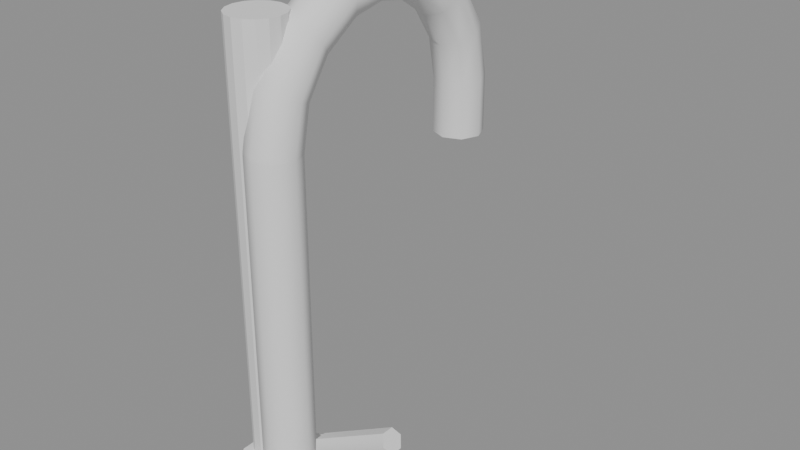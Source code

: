 # Source: model.blend  (saved by Blender 4.5.87; exported with 4.5.12 LTS)
import bpy
from mathutils import Matrix  # noqa: F401  (used for matrix-valued properties, if any)

bpy.ops.wm.read_factory_settings(use_empty=True)
scene = bpy.context.scene
scene.name = 'Scene'

# ---- collections
col_a = bpy.data.collections.new('a'); scene.collection.children.link(col_a)
col_b = bpy.data.collections.new('b'); scene.collection.children.link(col_b)

# ---- materials (node trees are filled in below, after node groups)
mat_grey6 = bpy.data.materials.new('grey6')
mat_grey3 = bpy.data.materials.new('grey3')

# ---- material node trees

# ---- meshes
me_a_body = bpy.data.meshes.new('a_body')
me_a_body.from_pydata([(0.0, 0.012, 2.235e-08), (0.0, 0.012, 0.2), (0.004592, 0.01109, 2.235e-08), (0.004592, 0.01109, 0.2), (0.008485, 0.008485, 2.235e-08), (0.008485, 0.008485, 0.2), (0.01109, 0.004592, 2.235e-08), (0.01109, 0.004592, 0.2), (0.012, 0.0, 2.235e-08), (0.012, 0.0, 0.2), (0.01109, -0.004592, 2.235e-08), (0.01109, -0.004592, 0.2), (0.008485, -0.008485, 2.235e-08), (0.008485, -0.008485, 0.2), (0.004592, -0.01109, 2.235e-08), (0.004592, -0.01109, 0.2), (0.0, -0.012, 2.235e-08), (0.0, -0.012, 0.2), (-0.004592, -0.01109, 2.235e-08), (-0.004592, -0.01109, 0.2), (-0.008485, -0.008485, 2.235e-08), (-0.008485, -0.008485, 0.2), (-0.01109, -0.004592, 2.235e-08), (-0.01109, -0.004592, 0.2), (-0.012, 0.0, 2.235e-08), (-0.012, 0.0, 0.2), (-0.01109, 0.004592, 2.235e-08), (-0.01109, 0.004592, 0.2), (-0.008485, 0.008485, 2.235e-08), (-0.008485, 0.008485, 0.2), (-0.004592, 0.01109, 2.235e-08), (-0.004592, 0.01109, 0.2)], [], [(0, 1, 3, 2), (2, 3, 5, 4), (4, 5, 7, 6), (6, 7, 9, 8), (8, 9, 11, 10), (10, 11, 13, 12), (12, 13, 15, 14), (14, 15, 17, 16), (16, 17, 19, 18), (18, 19, 21, 20), (20, 21, 23, 22), (22, 23, 25, 24), (24, 25, 27, 26), (26, 27, 29, 28), (3, 1, 31, 29, 27, 25, 23, 21, 19, 17, 15, 13, 11, 9, 7, 5), (28, 29, 31, 30), (30, 31, 1, 0), (0, 2, 4, 6, 8, 10, 12, 14, 16, 18, 20, 22, 24, 26, 28, 30)])
me_a_body.materials.append(mat_grey6)
me_a_body.update()
me_b_body = bpy.data.meshes.new('b_body')
me_b_body.from_pydata([(0.002222, 0.002778, 0.01), (0.01, 0.006, 0.01), (0.01, 0.017, 0.0), (0.01, 0.017, 0.012), (0.02293, 0.0128, 0.0), (0.02293, 0.0128, 0.012), (0.03092, 0.001798, 0.0), (0.03092, 0.001798, 0.012), (0.03092, -0.0118, 0.0), (0.03092, -0.0118, 0.012), (0.02293, -0.0228, 0.0), (0.02293, -0.0228, 0.012), (0.01, -0.027, 0.0), (0.01, -0.027, 0.012), (-0.002931, -0.0228, 0.0), (-0.002931, -0.0228, 0.012), (-0.01092, -0.0118, 0.0), (-0.01092, -0.0118, 0.012), (-0.01092, 0.001798, 0.0), (-0.01092, 0.001798, 0.012), (-0.002931, 0.0128, 0.0), (-0.002931, 0.0128, 0.012), (-0.001, -0.005, 0.01), (0.002222, -0.01278, 0.01), (0.01, -0.016, 0.01), (0.01778, -0.01278, 0.01), (0.021, -0.005, 0.01), (0.01778, 0.002778, 0.01), (0.01, 0.006, 0.15), (0.002222, 0.002778, 0.15), (0.002222, -0.01278, 0.15), (0.01, -0.016, 0.15), (0.01778, -0.01278, 0.15), (0.021, -0.005, 0.15), (0.01778, 0.002778, 0.15), (0.01, 0.005789, 0.1479), (0.002222, 0.002629, 0.1485), (-0.001, -0.005, 0.15), (0.002222, -0.01263, 0.1515), (0.01, -0.01579, 0.1521), (0.01778, -0.01263, 0.1515), (0.01778, 0.002629, 0.1485), (0.01, 0.009349, 0.1668), (0.002222, 0.006373, 0.1681), (-0.001, -0.0008134, 0.171), (0.002222, -0.007999, 0.174), (0.01, -0.01098, 0.1753), (0.01778, -0.007999, 0.174), (0.021, -0.0008134, 0.171), (0.01778, 0.006373, 0.1681), (0.01, 0.01889, 0.1811), (0.002222, 0.01661, 0.1834), (-0.001, 0.01111, 0.1889), (0.002222, 0.005609, 0.1944), (0.01, 0.003331, 0.1967), (0.01778, 0.005609, 0.1944), (0.021, 0.01111, 0.1889), (0.01778, 0.01661, 0.1834), (0.01, 0.03316, 0.1907), (0.002222, 0.03193, 0.1936), (-0.001, 0.02895, 0.2008), (0.002222, 0.02598, 0.208), (0.01, 0.02474, 0.211), (0.01778, 0.02598, 0.208), (0.021, 0.02895, 0.2008), (0.01778, 0.03193, 0.1936), (0.01, 0.05, 0.194), (0.002222, 0.05, 0.1972), (-0.001, 0.05, 0.205), (0.002222, 0.05, 0.2128), (0.01, 0.05, 0.216), (0.01778, 0.05, 0.2128), (0.021, 0.05, 0.205), (0.01778, 0.05, 0.1972), (0.01, 0.06684, 0.1907), (0.002222, 0.06807, 0.1936), (-0.001, 0.07105, 0.2008), (0.002222, 0.07402, 0.208), (0.01, 0.07526, 0.211), (0.01778, 0.07402, 0.208), (0.021, 0.07105, 0.2008), (0.01778, 0.06807, 0.1936), (0.01, 0.08111, 0.1811), (0.002222, 0.08339, 0.1834), (-0.001, 0.08889, 0.1889), (0.002222, 0.09439, 0.1944), (0.01, 0.09667, 0.1967), (0.01778, 0.09439, 0.1944), (0.021, 0.08889, 0.1889), (0.01778, 0.08339, 0.1834), (0.01, 0.09065, 0.1668), (0.002222, 0.09363, 0.1681), (-0.001, 0.1008, 0.171), (0.002222, 0.108, 0.174), (0.01, 0.111, 0.1753), (0.01778, 0.108, 0.174), (0.021, 0.1008, 0.171), (0.01778, 0.09363, 0.1681), (0.01, 0.09405, 0.149), (0.002222, 0.09725, 0.1493), (-0.001, 0.105, 0.15), (0.002222, 0.1127, 0.1507), (0.01, 0.116, 0.151), (0.01778, 0.1127, 0.1507), (0.021, 0.105, 0.15), (0.01778, 0.09725, 0.1493), (0.01, 0.094, 0.125), (0.002222, 0.09722, 0.125), (-0.001, 0.105, 0.125), (0.002222, 0.1128, 0.125), (0.01, 0.116, 0.125), (0.01778, 0.1128, 0.125), (0.021, 0.105, 0.125), (0.01778, 0.09722, 0.125), (0.03, -0.01, 0.03), (0.03215, -0.0075, 0.02624), (0.03215, -0.0025, 0.02624), (0.03, 4.657e-09, 0.03), (0.02785, -0.0025, 0.03376), (0.02785, -0.0075, 0.03376), (0.065, -0.01, 0.05), (0.06715, -0.0075, 0.04624), (0.06715, -0.0025, 0.04624), (0.065, 4.657e-09, 0.05), (0.06285, -0.0025, 0.05376), (0.06285, -0.0075, 0.05376)], [], [(36, 37, 44, 43), (28, 29, 36, 35), (2, 3, 5, 4), (37, 38, 45, 44), (27, 1, 28, 34), (4, 5, 7, 6), (34, 28, 35, 41), (26, 27, 34, 33), (6, 7, 9, 8), (33, 34, 41), (25, 26, 33, 32), (8, 9, 11, 10), (32, 33, 40), (24, 25, 32, 31), (10, 11, 13, 12), (31, 32, 40, 39), (23, 24, 31, 30), (12, 13, 15, 14), (30, 31, 39, 38), (22, 23, 30, 37), (14, 15, 17, 16), (37, 30, 38), (0, 22, 37, 29), (16, 17, 19, 18), (5, 3, 21, 19, 17, 15, 13, 11, 9, 7), (1, 0, 29, 28), (18, 19, 21, 20), (35, 36, 43, 42), (29, 37, 36), (20, 21, 3, 2), (2, 4, 6, 8, 10, 12, 14, 16, 18, 20), (38, 39, 46, 45), (39, 40, 47, 46), (40, 33, 48, 47), (33, 41, 49, 48), (41, 35, 42, 49), (42, 43, 51, 50), (43, 44, 52, 51), (44, 45, 53, 52), (45, 46, 54, 53), (46, 47, 55, 54), (47, 48, 56, 55), (48, 49, 57, 56), (49, 42, 50, 57), (50, 51, 59, 58), (51, 52, 60, 59), (52, 53, 61, 60), (53, 54, 62, 61), (54, 55, 63, 62), (55, 56, 64, 63), (56, 57, 65, 64), (57, 50, 58, 65), (58, 59, 67, 66), (59, 60, 68, 67), (60, 61, 69, 68), (61, 62, 70, 69), (62, 63, 71, 70), (63, 64, 72, 71), (64, 65, 73, 72), (65, 58, 66, 73), (66, 67, 75, 74), (67, 68, 76, 75), (68, 69, 77, 76), (69, 70, 78, 77), (70, 71, 79, 78), (71, 72, 80, 79), (72, 73, 81, 80), (73, 66, 74, 81), (74, 75, 83, 82), (75, 76, 84, 83), (76, 77, 85, 84), (77, 78, 86, 85), (78, 79, 87, 86), (79, 80, 88, 87), (80, 81, 89, 88), (81, 74, 82, 89), (82, 83, 91, 90), (83, 84, 92, 91), (84, 85, 93, 92), (85, 86, 94, 93), (86, 87, 95, 94), (87, 88, 96, 95), (88, 89, 97, 96), (89, 82, 90, 97), (90, 91, 99, 98), (91, 92, 100, 99), (92, 93, 101, 100), (93, 94, 102, 101), (94, 95, 103, 102), (95, 96, 104, 103), (96, 97, 105, 104), (97, 90, 98, 105), (98, 99, 107, 106), (99, 100, 108, 107), (100, 101, 109, 108), (101, 102, 110, 109), (102, 103, 111, 110), (103, 104, 112, 111), (104, 105, 113, 112), (105, 98, 106, 113), (27, 26, 25, 24, 23, 22, 0, 1), (106, 107, 108, 109, 110, 111, 112, 113), (114, 115, 121, 120), (115, 116, 122, 121), (116, 117, 123, 122), (117, 118, 124, 123), (118, 119, 125, 124), (119, 114, 120, 125), (119, 118, 117, 116, 115, 114), (120, 121, 122, 123, 124, 125)])
me_b_body.polygons.foreach_set('use_smooth', [True] * 110)
_k = set([(0, 1), (0, 22), (1, 27), (2, 4), (2, 20), (3, 5), (3, 21), (4, 6), (5, 7), (6, 8), (7, 9), (8, 10), (9, 11), (10, 12), (11, 13), (12, 14), (13, 15), (14, 16), (15, 17), (16, 18), (17, 19), (18, 20), (19, 21), (22, 23), (23, 24), (24, 25), (25, 26), (26, 27), (28, 29), (28, 34), (29, 37), (33, 34), (33, 41), (35, 36), (35, 41), (36, 37), (106, 107), (106, 113), (107, 108), (108, 109), (109, 110), (110, 111), (111, 112), (112, 113), (114, 115), (114, 119), (115, 116), (115, 121), (116, 117), (116, 122), (117, 118), (118, 119), (118, 124), (119, 125), (120, 121), (120, 125), (121, 122), (122, 123), (123, 124), (124, 125)])
me_b_body.attributes.new('sharp_edge', 'BOOLEAN', 'EDGE').data.foreach_set('value', [ (min(e.vertices), max(e.vertices)) in _k for e in me_b_body.edges])
me_b_body.materials.append(mat_grey3)
me_b_body.update()

# ---- objects
ob_a_body = bpy.data.objects.new('a_body', me_a_body)
ob_b_body = bpy.data.objects.new('b_body', me_b_body)

# ---- transforms, parenting, visibility, modifiers, constraints
ob_a_body.location = (0.0, 0.0, 0.0)
ob_b_body.location = (0.0, 0.0, 0.0)

# ---- collection membership
col_a.objects.link(ob_a_body)
col_b.objects.link(ob_b_body)

# ---- scene / render settings (as saved in the file)
scene.frame_start = 1; scene.frame_end = 250; scene.frame_set(1)
scene.render.engine = 'BLENDER_EEVEE_NEXT'
bpy.context.view_layer.update()

# ---- added for rendering (the .blend has no active camera and no usable light): camera, sun + grey world if the file has none
cam_auto = bpy.data.cameras.new('AutoCamera')
cam_auto.lens = 50.0
cam_auto.sensor_width = 36.0
cam_auto.clip_end = 1000.0
ob_auto_camera = bpy.data.objects.new('AutoCamera', cam_auto)
scene.collection.objects.link(ob_auto_camera)
ob_auto_camera.location = (0.278188, -0.256236, 0.308491)
ob_auto_camera.rotation_euler = (1.09748, -7.21219e-08, 0.694738)
scene.camera = ob_auto_camera
light_auto_sun = bpy.data.lights.new('AutoSun', 'SUN')
light_auto_sun.energy = 3.0
light_auto_sun.angle = 0.0523599
ob_auto_sun = bpy.data.objects.new('AutoSun', light_auto_sun)
scene.collection.objects.link(ob_auto_sun)
ob_auto_sun.rotation_euler = (0.872665, 0.174533, 0.523599)
if scene.world is None:
    world_auto = bpy.data.worlds.new('AutoWorld')
    world_auto.color = (0.3, 0.3, 0.3)
    scene.world = world_auto
bpy.context.view_layer.update()

